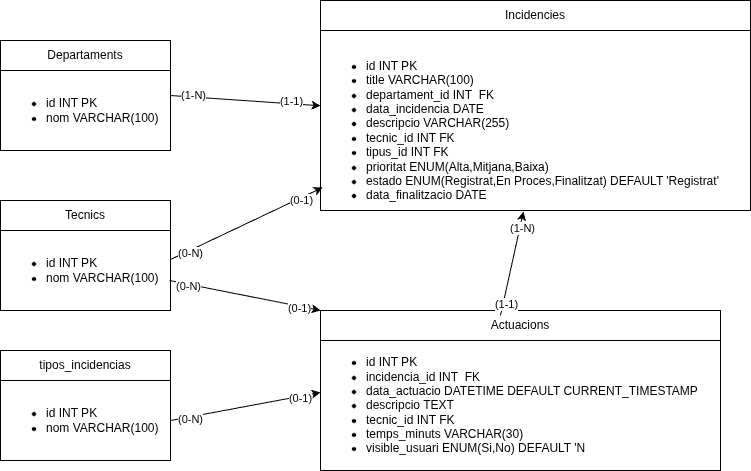

The diagram above was exported from draw.io. Its source (the exported page's mxGraphModel, read from the mxfile embedded in the PNG):
<mxGraphModel dx="1108" dy="763" grid="1" gridSize="10" guides="1" tooltips="1" connect="1" arrows="1" fold="1" page="1" pageScale="1" pageWidth="827" pageHeight="1169" math="0" shadow="0">
  <root>
    <mxCell id="0" />
    <mxCell id="1" parent="0" />
    <mxCell id="NTYZJUOAAplTIRkvKzfo-16" parent="1" style="swimlane;fontStyle=0;childLayout=stackLayout;horizontal=1;startSize=30;horizontalStack=0;resizeParent=1;resizeParentMax=0;resizeLast=0;collapsible=1;marginBottom=0;whiteSpace=wrap;html=1;" value="Departaments" vertex="1">
      <mxGeometry height="110" width="170" x="40" y="160" as="geometry" />
    </mxCell>
    <mxCell id="NTYZJUOAAplTIRkvKzfo-61" parent="NTYZJUOAAplTIRkvKzfo-16" style="text;strokeColor=none;fillColor=none;align=left;verticalAlign=middle;spacingLeft=4;spacingRight=4;overflow=hidden;points=[[0,0.5],[1,0.5]];portConstraint=eastwest;rotatable=0;whiteSpace=wrap;html=1;" value="&lt;div&gt;&lt;ul&gt;&lt;li&gt;id INT PK&amp;nbsp;&lt;/li&gt;&lt;li&gt;nom VARCHAR(100)&lt;/li&gt;&lt;/ul&gt;&lt;/div&gt;" vertex="1">
      <mxGeometry height="80" width="170" y="30" as="geometry" />
    </mxCell>
    <mxCell id="NTYZJUOAAplTIRkvKzfo-20" parent="1" style="swimlane;fontStyle=0;childLayout=stackLayout;horizontal=1;startSize=30;horizontalStack=0;resizeParent=1;resizeParentMax=0;resizeLast=0;collapsible=1;marginBottom=0;whiteSpace=wrap;html=1;" value="Actuacions" vertex="1">
      <mxGeometry height="160" width="400" x="360" y="430" as="geometry" />
    </mxCell>
    <mxCell id="NTYZJUOAAplTIRkvKzfo-21" parent="NTYZJUOAAplTIRkvKzfo-20" style="text;strokeColor=none;fillColor=none;align=left;verticalAlign=middle;spacingLeft=4;spacingRight=4;overflow=hidden;points=[[0,0.5],[1,0.5]];portConstraint=eastwest;rotatable=0;whiteSpace=wrap;html=1;" value="&lt;ul&gt;&lt;li&gt;id INT PK&lt;/li&gt;&lt;li&gt;incidencia_id INT&amp;nbsp; FK&lt;/li&gt;&lt;li&gt;data_actuacio DATETIME DEFAULT CURRENT_TIMESTAMP&lt;/li&gt;&lt;li&gt;descripcio TEXT&lt;/li&gt;&lt;li&gt;tecnic_id INT FK&lt;/li&gt;&lt;li&gt;temps_minuts VARCHAR(30)&lt;/li&gt;&lt;li&gt;visible_usuari ENUM(Si,No) DEFAULT 'N&lt;/li&gt;&lt;/ul&gt;" vertex="1">
      <mxGeometry height="130" width="400" y="30" as="geometry" />
    </mxCell>
    <mxCell id="NTYZJUOAAplTIRkvKzfo-24" parent="1" style="swimlane;fontStyle=0;childLayout=stackLayout;horizontal=1;startSize=30;horizontalStack=0;resizeParent=1;resizeParentMax=0;resizeLast=0;collapsible=1;marginBottom=0;whiteSpace=wrap;html=1;" value="tipos_incidencias" vertex="1">
      <mxGeometry height="110" width="170" x="40" y="470" as="geometry" />
    </mxCell>
    <mxCell id="NTYZJUOAAplTIRkvKzfo-25" parent="NTYZJUOAAplTIRkvKzfo-24" style="text;strokeColor=none;fillColor=none;align=left;verticalAlign=middle;spacingLeft=4;spacingRight=4;overflow=hidden;points=[[0,0.5],[1,0.5]];portConstraint=eastwest;rotatable=0;whiteSpace=wrap;html=1;" value="&lt;ul&gt;&lt;li&gt;id INT PK&lt;/li&gt;&lt;li&gt;nom VARCHAR(100)&amp;nbsp;&lt;/li&gt;&lt;/ul&gt;" vertex="1">
      <mxGeometry height="80" width="170" y="30" as="geometry" />
    </mxCell>
    <mxCell id="NTYZJUOAAplTIRkvKzfo-28" parent="1" style="swimlane;fontStyle=0;childLayout=stackLayout;horizontal=1;startSize=30;horizontalStack=0;resizeParent=1;resizeParentMax=0;resizeLast=0;collapsible=1;marginBottom=0;whiteSpace=wrap;html=1;" value="Incidencies" vertex="1">
      <mxGeometry height="210" width="430" x="360" y="120" as="geometry" />
    </mxCell>
    <mxCell id="NTYZJUOAAplTIRkvKzfo-65" parent="NTYZJUOAAplTIRkvKzfo-28" style="text;strokeColor=none;fillColor=none;align=left;verticalAlign=middle;spacingLeft=4;spacingRight=4;overflow=hidden;points=[[0,0.5],[1,0.5]];portConstraint=eastwest;rotatable=0;whiteSpace=wrap;html=1;" value="&lt;div&gt;&lt;br&gt;&lt;/div&gt;&lt;ul&gt;&lt;li&gt;id INT PK&amp;nbsp;&lt;/li&gt;&lt;li&gt;title VARCHAR(100)&amp;nbsp;&lt;/li&gt;&lt;li&gt;departament_id INT&amp;nbsp; FK&lt;/li&gt;&lt;li&gt;data_incidencia DATE&amp;nbsp;&lt;/li&gt;&lt;li&gt;descripcio VARCHAR(255)&lt;/li&gt;&lt;li&gt;tecnic_id INT FK&lt;/li&gt;&lt;li&gt;tipus_id INT FK&lt;/li&gt;&lt;li&gt;prioritat ENUM(Alta,Mitjana,Baixa)&amp;nbsp;&lt;/li&gt;&lt;li&gt;estado ENUM(Registrat,En Proces,Finalitzat) DEFAULT 'Registrat'&lt;/li&gt;&lt;li&gt;data_finalitzacio DATE&lt;/li&gt;&lt;/ul&gt;" vertex="1">
      <mxGeometry height="180" width="430" y="30" as="geometry" />
    </mxCell>
    <mxCell id="NTYZJUOAAplTIRkvKzfo-32" parent="1" style="swimlane;fontStyle=0;childLayout=stackLayout;horizontal=1;startSize=30;horizontalStack=0;resizeParent=1;resizeParentMax=0;resizeLast=0;collapsible=1;marginBottom=0;whiteSpace=wrap;html=1;" value="Tecnics" vertex="1">
      <mxGeometry height="110" width="170" x="40" y="320" as="geometry" />
    </mxCell>
    <mxCell id="NTYZJUOAAplTIRkvKzfo-33" parent="NTYZJUOAAplTIRkvKzfo-32" style="text;strokeColor=none;fillColor=none;align=left;verticalAlign=middle;spacingLeft=4;spacingRight=4;overflow=hidden;points=[[0,0.5],[1,0.5]];portConstraint=eastwest;rotatable=0;whiteSpace=wrap;html=1;" value="&lt;ul&gt;&lt;li&gt;id INT PK&amp;nbsp;&lt;/li&gt;&lt;li&gt;nom VARCHAR(100)&amp;nbsp;&lt;/li&gt;&lt;/ul&gt;" vertex="1">
      <mxGeometry height="80" width="170" y="30" as="geometry" />
    </mxCell>
    <mxCell id="NTYZJUOAAplTIRkvKzfo-40" edge="1" parent="1" source="NTYZJUOAAplTIRkvKzfo-16" style="endArrow=classic;startArrow=none;html=1;rounded=0;exitX=1;exitY=0.5;exitDx=0;exitDy=0;startFill=0;" target="NTYZJUOAAplTIRkvKzfo-65" value="">
      <mxGeometry height="50" relative="1" width="50" as="geometry">
        <mxPoint x="177.05999999999995" y="100.99000000000001" as="sourcePoint" />
        <mxPoint x="320" y="205" as="targetPoint" />
      </mxGeometry>
    </mxCell>
    <mxCell id="NTYZJUOAAplTIRkvKzfo-45" connectable="0" parent="NTYZJUOAAplTIRkvKzfo-40" style="edgeLabel;html=1;align=center;verticalAlign=middle;resizable=0;points=[];" value="(1-N)" vertex="1">
      <mxGeometry relative="1" x="-0.706" y="2" as="geometry">
        <mxPoint as="offset" />
      </mxGeometry>
    </mxCell>
    <mxCell id="NTYZJUOAAplTIRkvKzfo-46" connectable="0" parent="NTYZJUOAAplTIRkvKzfo-40" style="edgeLabel;html=1;align=center;verticalAlign=middle;resizable=0;points=[];" value="(1-1)" vertex="1">
      <mxGeometry relative="1" x="0.6157" y="2" as="geometry">
        <mxPoint y="-1" as="offset" />
      </mxGeometry>
    </mxCell>
    <mxCell id="NTYZJUOAAplTIRkvKzfo-67" edge="1" parent="1" style="endArrow=classic;html=1;rounded=0;entryX=0.005;entryY=0.872;entryDx=0;entryDy=0;entryPerimeter=0;exitX=0.994;exitY=0.363;exitDx=0;exitDy=0;exitPerimeter=0;" target="NTYZJUOAAplTIRkvKzfo-65" value="">
      <mxGeometry height="50" relative="1" width="50" as="geometry">
        <mxPoint x="209.98000000000002" y="379.03999999999996" as="sourcePoint" />
        <mxPoint x="338.4200000000001" y="313.0899999999999" as="targetPoint" />
      </mxGeometry>
    </mxCell>
    <mxCell id="NTYZJUOAAplTIRkvKzfo-69" connectable="0" parent="NTYZJUOAAplTIRkvKzfo-67" style="edgeLabel;html=1;align=center;verticalAlign=middle;resizable=0;points=[];" value="(0-N)" vertex="1">
      <mxGeometry relative="1" x="-0.7654" y="-2" as="geometry">
        <mxPoint x="1" as="offset" />
      </mxGeometry>
    </mxCell>
    <mxCell id="NTYZJUOAAplTIRkvKzfo-70" connectable="0" parent="NTYZJUOAAplTIRkvKzfo-67" style="edgeLabel;html=1;align=center;verticalAlign=middle;resizable=0;points=[];" value="(0-1)" vertex="1">
      <mxGeometry relative="1" x="0.7163" y="-2" as="geometry">
        <mxPoint as="offset" />
      </mxGeometry>
    </mxCell>
    <mxCell id="NTYZJUOAAplTIRkvKzfo-75" edge="1" parent="1" source="NTYZJUOAAplTIRkvKzfo-25" style="endArrow=classic;html=1;rounded=0;entryX=0;entryY=0.4;entryDx=0;entryDy=0;entryPerimeter=0;exitX=1;exitY=0.5;exitDx=0;exitDy=0;" target="NTYZJUOAAplTIRkvKzfo-21" value="">
      <mxGeometry height="50" relative="1" width="50" as="geometry">
        <mxPoint x="211.56" y="525.95" as="sourcePoint" />
        <mxPoint x="340.00000000000006" y="460" as="targetPoint" />
      </mxGeometry>
    </mxCell>
    <mxCell id="NTYZJUOAAplTIRkvKzfo-76" connectable="0" parent="NTYZJUOAAplTIRkvKzfo-75" style="edgeLabel;html=1;align=center;verticalAlign=middle;resizable=0;points=[];" value="(0-N)" vertex="1">
      <mxGeometry relative="1" x="-0.7654" y="-2" as="geometry">
        <mxPoint x="1" as="offset" />
      </mxGeometry>
    </mxCell>
    <mxCell id="NTYZJUOAAplTIRkvKzfo-77" connectable="0" parent="NTYZJUOAAplTIRkvKzfo-75" style="edgeLabel;html=1;align=center;verticalAlign=middle;resizable=0;points=[];" value="(0-1)" vertex="1">
      <mxGeometry relative="1" x="0.7163" y="-2" as="geometry">
        <mxPoint as="offset" />
      </mxGeometry>
    </mxCell>
    <mxCell id="NTYZJUOAAplTIRkvKzfo-78" edge="1" parent="1" style="endArrow=classic;html=1;rounded=0;entryX=0.472;entryY=1.006;entryDx=0;entryDy=0;entryPerimeter=0;exitX=0.5;exitY=0;exitDx=0;exitDy=0;" target="NTYZJUOAAplTIRkvKzfo-65" value="">
      <mxGeometry height="50" relative="1" width="50" as="geometry">
        <mxPoint x="540" y="435" as="sourcePoint" />
        <mxPoint x="554.1399999999999" y="338.02" as="targetPoint" />
      </mxGeometry>
    </mxCell>
    <mxCell id="NTYZJUOAAplTIRkvKzfo-79" connectable="0" parent="NTYZJUOAAplTIRkvKzfo-78" style="edgeLabel;html=1;align=center;verticalAlign=middle;resizable=0;points=[];" value="(1-1)" vertex="1">
      <mxGeometry relative="1" x="-0.7654" y="-2" as="geometry">
        <mxPoint x="1" as="offset" />
      </mxGeometry>
    </mxCell>
    <mxCell id="NTYZJUOAAplTIRkvKzfo-80" connectable="0" parent="NTYZJUOAAplTIRkvKzfo-78" style="edgeLabel;html=1;align=center;verticalAlign=middle;resizable=0;points=[];" value="(1-N)" vertex="1">
      <mxGeometry relative="1" x="0.7163" y="-2" as="geometry">
        <mxPoint y="1" as="offset" />
      </mxGeometry>
    </mxCell>
    <mxCell id="NTYZJUOAAplTIRkvKzfo-81" edge="1" parent="1" source="NTYZJUOAAplTIRkvKzfo-33" style="endArrow=classic;html=1;rounded=0;entryX=0;entryY=0;entryDx=0;entryDy=0;exitX=0.994;exitY=0.625;exitDx=0;exitDy=0;exitPerimeter=0;" target="NTYZJUOAAplTIRkvKzfo-20" value="">
      <mxGeometry height="50" relative="1" width="50" as="geometry">
        <mxPoint x="270" y="430.00000000000006" as="sourcePoint" />
        <mxPoint x="398.44000000000005" y="364.05" as="targetPoint" />
      </mxGeometry>
    </mxCell>
    <mxCell id="NTYZJUOAAplTIRkvKzfo-82" connectable="0" parent="NTYZJUOAAplTIRkvKzfo-81" style="edgeLabel;html=1;align=center;verticalAlign=middle;resizable=0;points=[];" value="(0-N)" vertex="1">
      <mxGeometry relative="1" x="-0.7654" y="-2" as="geometry">
        <mxPoint x="1" as="offset" />
      </mxGeometry>
    </mxCell>
    <mxCell id="NTYZJUOAAplTIRkvKzfo-83" connectable="0" parent="NTYZJUOAAplTIRkvKzfo-81" style="edgeLabel;html=1;align=center;verticalAlign=middle;resizable=0;points=[];" value="(0-1)" vertex="1">
      <mxGeometry relative="1" x="0.7163" y="-2" as="geometry">
        <mxPoint as="offset" />
      </mxGeometry>
    </mxCell>
  </root>
</mxGraphModel>